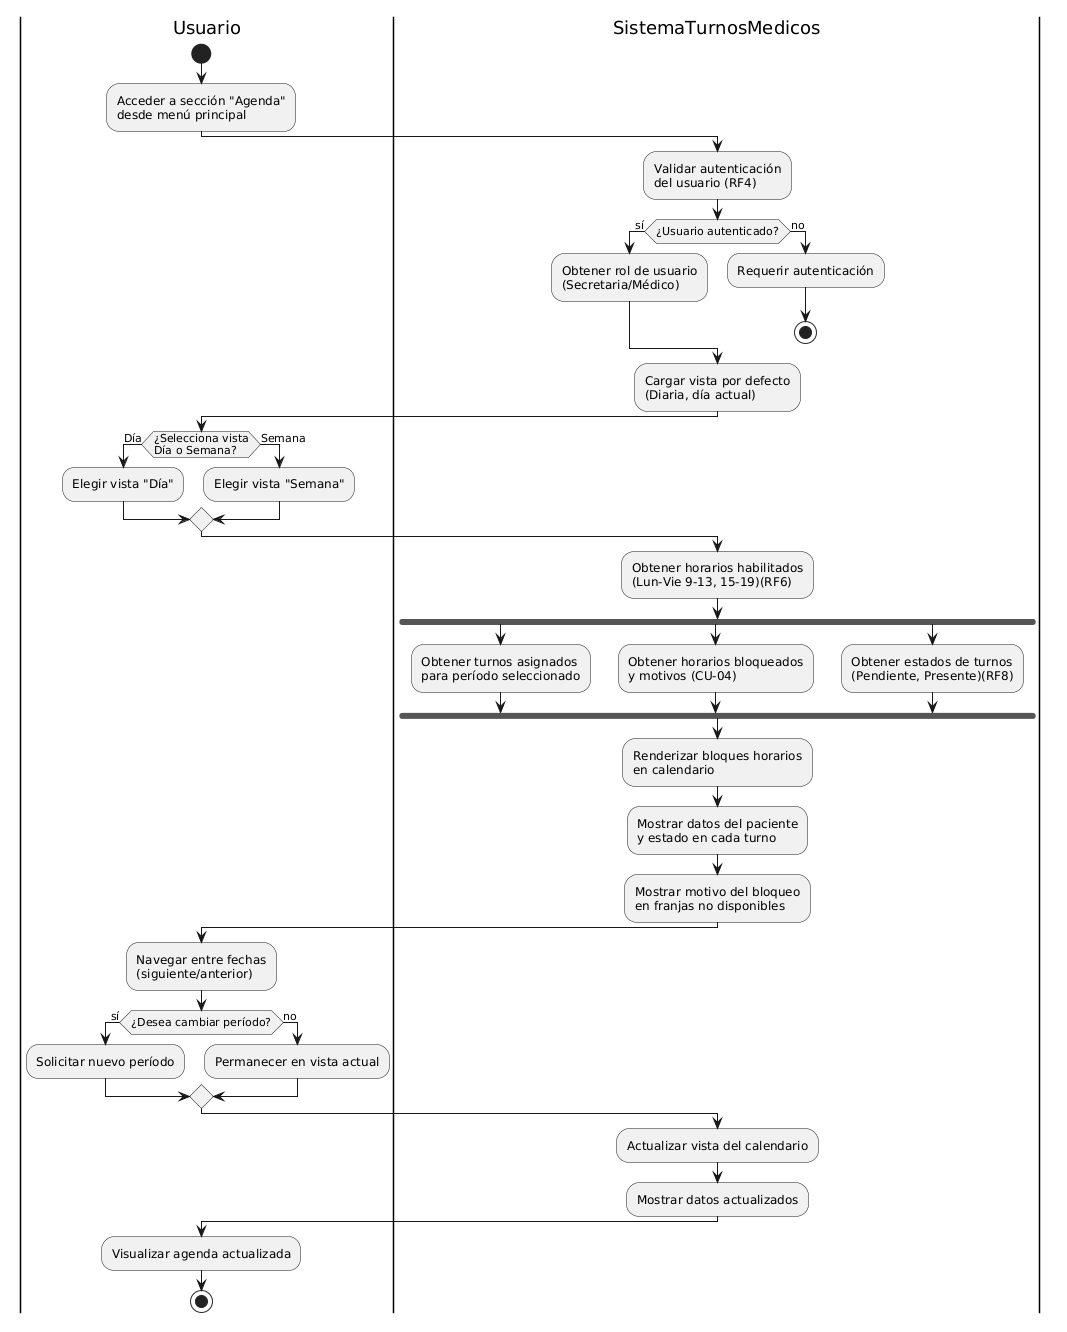

The diagram above was rendered by PlantUML. Its source (embedded in the PNG):
@startuml
|Usuario|
start
:Acceder a sección "Agenda"\ndesde menú principal;

|SistemaTurnosMedicos|
:Validar autenticación\ndel usuario (RF4);

if (¿Usuario autenticado?) then (sí)
    :Obtener rol de usuario\n(Secretaria/Médico);
else (no)
    :Requerir autenticación;
    stop
endif

:Cargar vista por defecto\n(Diaria, día actual);

|Usuario|
if (¿Selecciona vista\nDía o Semana?) then (Día)
    :Elegir vista "Día";
else (Semana)
    :Elegir vista "Semana";
endif

|SistemaTurnosMedicos|
:Obtener horarios habilitados\n(Lun-Vie 9-13, 15-19)(RF6);

fork
    :Obtener turnos asignados\npara período seleccionado;
fork again
    :Obtener horarios bloqueados\ny motivos (CU-04);
fork again
    :Obtener estados de turnos\n(Pendiente, Presente)(RF8);
endfork

:Renderizar bloques horarios\nen calendario;

:Mostrar datos del paciente\ny estado en cada turno;

:Mostrar motivo del bloqueo\nen franjas no disponibles;

|Usuario|
:Navegar entre fechas\n(siguiente/anterior);

if (¿Desea cambiar período?) then (sí)
    :Solicitar nuevo período;
else (no)
    :Permanecer en vista actual;
endif

|SistemaTurnosMedicos|
:Actualizar vista del calendario;
:Mostrar datos actualizados;

|Usuario|
:Visualizar agenda actualizada;

stop
@enduml